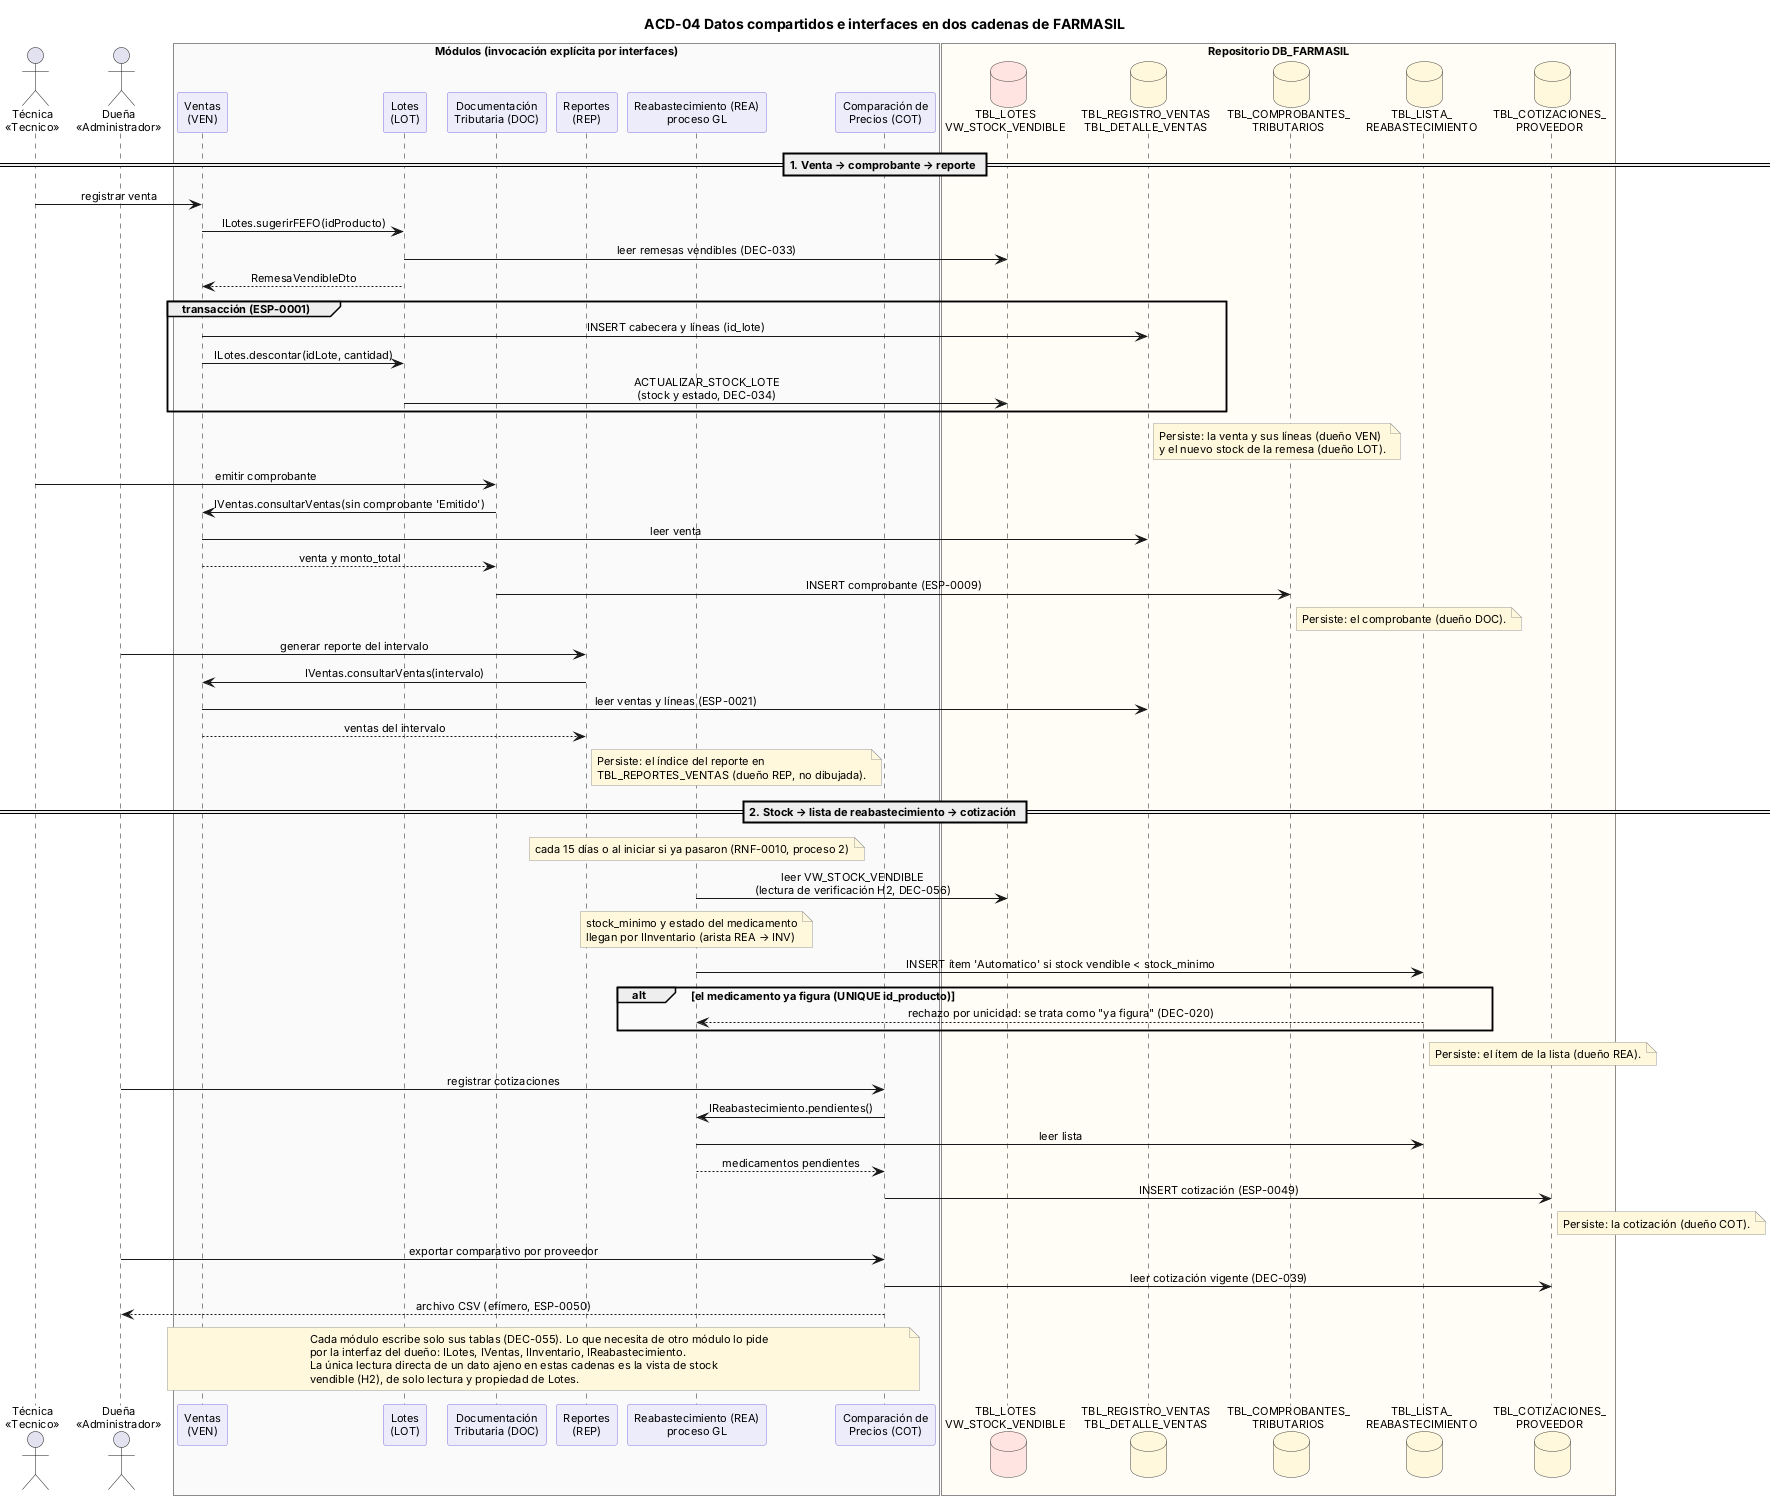

The diagram above was rendered by PlantUML. Its source (embedded in the PNG):
@startuml ACD-04_DatosCompartidosInterfaces
' Arquitectura centrada en datos FARMASIL_APP — ACD-04 Datos compartidos e interfaces en dos cadenas — v00.02 (borrador)
' Los módulos se invocan por las dependencias de la arquitectura genérica (VL-04) y comparten el
' repositorio DB_FARMASIL. En cada paso se indica qué dato persiste en el repositorio y por qué
' interfaz lo obtiene el módulo siguiente. Cadenas: venta → comprobante → reporte, y
' stock → lista de reabastecimiento → cotización.
' Fuentes: ESP-0001, ESP-0009, ESP-0021, ESP-0045, ESP-0049, ESP-0050, RNF-0010 v04.00,
' VL-04, DEC-020, DEC-034, DEC-040, DEC-044, DEC-055, DEC-056.
skinparam shadowing false
skinparam defaultFontName Arial
skinparam defaultFontSize 11
skinparam sequenceMessageAlign center
skinparam participant {
  BorderColor #8577E0
  BackgroundColor #EDECFB
}
skinparam database {
  BorderColor #444444
  BackgroundColor #FFF8DC
}
skinparam noteBackgroundColor #FFF8DC
skinparam noteBorderColor #999999

title ACD-04 Datos compartidos e interfaces en dos cadenas de FARMASIL

actor "Técnica\n<<Tecnico>>" as TEC
actor "Dueña\n<<Administrador>>" as DUE
box "Módulos (invocación explícita por interfaces)" #FAFAFA
  participant "Ventas\n(VEN)" as VEN
  participant "Lotes\n(LOT)" as LOT
  participant "Documentación\nTributaria (DOC)" as DOC
  participant "Reportes\n(REP)" as REP
  participant "Reabastecimiento (REA)\nproceso GL" as REA
  participant "Comparación de\nPrecios (COT)" as COT
end box
box "Repositorio DB_FARMASIL" #FFFDF5
  database "TBL_LOTES\nVW_STOCK_VENDIBLE" as TLOT #FFE4E1
  database "TBL_REGISTRO_VENTAS\nTBL_DETALLE_VENTAS" as TRV
  database "TBL_COMPROBANTES_\nTRIBUTARIOS" as TCMP
  database "TBL_LISTA_\nREABASTECIMIENTO" as TLRE
  database "TBL_COTIZACIONES_\nPROVEEDOR" as TCOT
end box

== 1. Venta → comprobante → reporte ==
TEC -> VEN : registrar venta
VEN -> LOT : ILotes.sugerirFEFO(idProducto)
LOT -> TLOT : leer remesas vendibles (DEC-033)
LOT --> VEN : RemesaVendibleDto
group transacción (ESP-0001)
  VEN -> TRV : INSERT cabecera y líneas (id_lote)
  VEN -> LOT : ILotes.descontar(idLote, cantidad)
  LOT -> TLOT : ACTUALIZAR_STOCK_LOTE\n(stock y estado, DEC-034)
end
note right of TRV
  Persiste: la venta y sus líneas (dueño VEN)
  y el nuevo stock de la remesa (dueño LOT).
end note

TEC -> DOC : emitir comprobante
DOC -> VEN : IVentas.consultarVentas(sin comprobante 'Emitido')
VEN -> TRV : leer venta
VEN --> DOC : venta y monto_total
DOC -> TCMP : INSERT comprobante (ESP-0009)
note right of TCMP : Persiste: el comprobante (dueño DOC).

DUE -> REP : generar reporte del intervalo
REP -> VEN : IVentas.consultarVentas(intervalo)
VEN -> TRV : leer ventas y líneas (ESP-0021)
VEN --> REP : ventas del intervalo
note right of REP : Persiste: el índice del reporte en\nTBL_REPORTES_VENTAS (dueño REP, no dibujada).

== 2. Stock → lista de reabastecimiento → cotización ==
note over REA : cada 15 días o al iniciar si ya pasaron (RNF-0010, proceso 2)
REA -> TLOT : leer VW_STOCK_VENDIBLE\n(lectura de verificación H2, DEC-056)
note over REA : stock_minimo y estado del medicamento\nllegan por IInventario (arista REA → INV)
REA -> TLRE : INSERT ítem 'Automatico' si stock vendible < stock_minimo
alt el medicamento ya figura (UNIQUE id_producto)
  TLRE --> REA : rechazo por unicidad: se trata como "ya figura" (DEC-020)
end
note right of TLRE : Persiste: el ítem de la lista (dueño REA).

DUE -> COT : registrar cotizaciones
COT -> REA : IReabastecimiento.pendientes()
REA -> TLRE : leer lista
REA --> COT : medicamentos pendientes
COT -> TCOT : INSERT cotización (ESP-0049)
note right of TCOT : Persiste: la cotización (dueño COT).
DUE -> COT : exportar comparativo por proveedor
COT -> TCOT : leer cotización vigente (DEC-039)
COT --> DUE : archivo CSV (efímero, ESP-0050)

note over VEN, COT
  Cada módulo escribe solo sus tablas (DEC-055). Lo que necesita de otro módulo lo pide
  por la interfaz del dueño: ILotes, IVentas, IInventario, IReabastecimiento.
  La única lectura directa de un dato ajeno en estas cadenas es la vista de stock
  vendible (H2), de solo lectura y propiedad de Lotes.
end note
@enduml